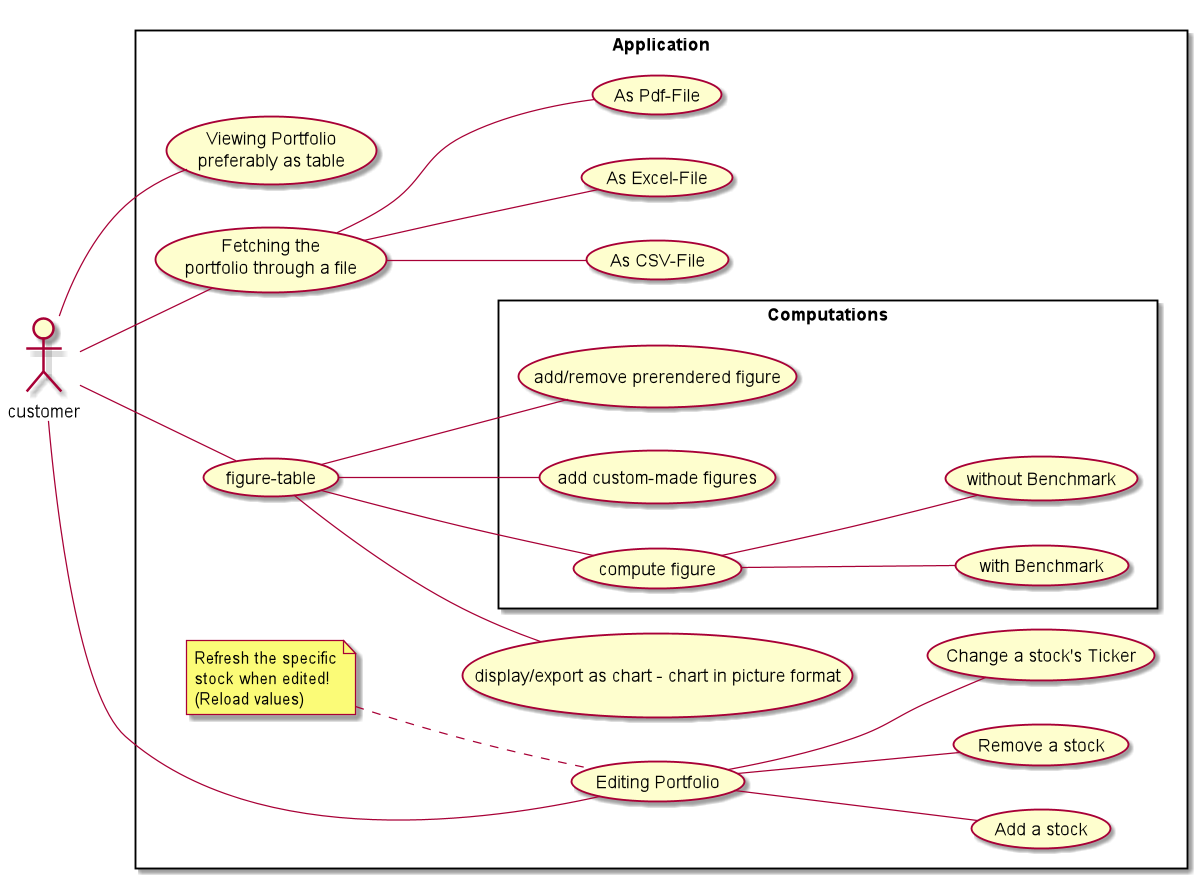

The diagram above was rendered by PlantUML. Its source (embedded in the PNG):
@startuml
left to right direction
skinparam packageStyle rectangle

actor customer



rectangle Application {
customer -- (UC1)
customer -- (UC3)
customer -- (UC2)
customer -- (UC5)
(UC3) -- (Add a stock)
(UC3) -- (Remove a stock)
(UC3) -- (Change a stock's Ticker)

note left of (UC3)
    Refresh the specific
    stock when edited!
    (Reload values)
end note

(UC2) -- (As CSV-File)
(UC2) -- (As Excel-File)
(UC2) -- (As Pdf-File)
rectangle Computations {


(UC5) -- (add/remove prerendered figure)
(UC5) -- (add custom-made figures)
(UC5) -- (UC6)
(UC6) -- (with Benchmark)
(UC6) -- (without Benchmark)


usecase UC6 as "compute figure"
usecase UC5 as "figure-table"

}
(UC5) -- (display/export as chart - chart in picture format)
usecase UC1 as "Viewing Portfolio \n preferably as table"

usecase UC2 as "Fetching the \n portfolio through a file"

usecase UC3 as "Editing Portfolio"
}










@enduml